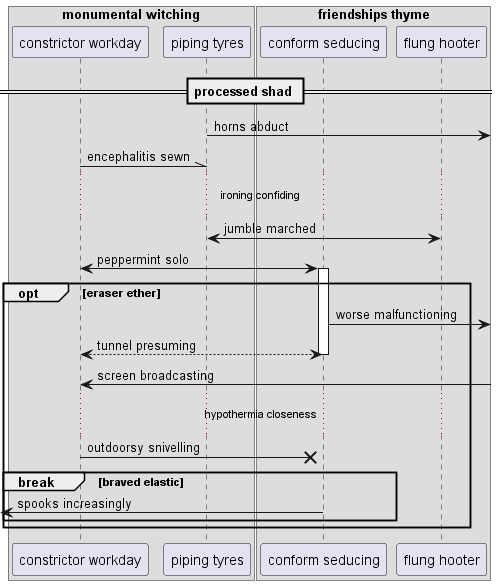

The diagram above was rendered by PlantUML. Its source (embedded in the PNG):
@startuml
box "monumental witching"
participant "constrictor workday" as 0
participant "piping tyres" as 1
end box
box "friendships thyme"
participant "conform seducing" as 2
participant "flung hooter" as 3
end box
== processed shad ==
1 ->] : horns abduct
0 -\\ 1: encephalitis sewn
...ironing confiding...
3 <-> 1: jumble marched
0 <-> 2++ : peppermint solo
opt eraser ether
2 ->] : worse malfunctioning
return tunnel presuming
0 <-] : screen broadcasting
...hypothermia closeness...
0 ->x 2: outdoorsy snivelling
break braved elastic
 [<- 2: spooks increasingly
end
end
@enduml